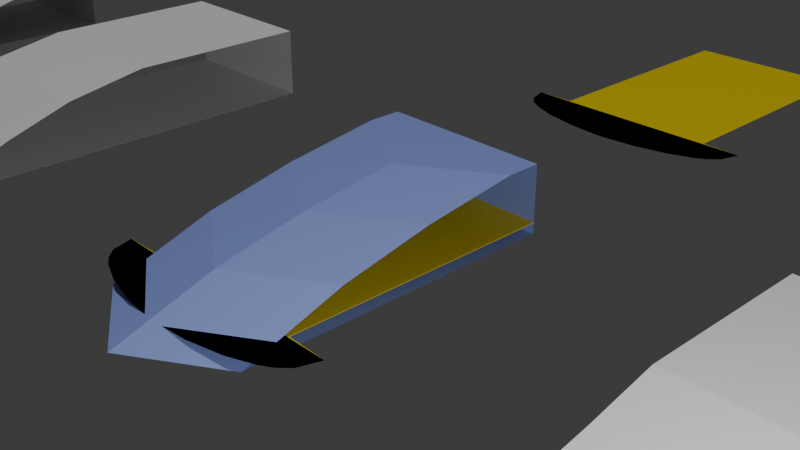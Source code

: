 # Source: untitled.blend  (saved by Blender 4.2.66; exported with 4.5.12 LTS)
import bpy
from mathutils import Matrix  # noqa: F401  (used for matrix-valued properties, if any)

bpy.ops.wm.read_factory_settings(use_empty=True)
scene = bpy.context.scene
scene.name = 'Scene'

# ---- collections
col_collection = bpy.data.collections.new('Collection'); scene.collection.children.link(col_collection)

# ---- materials (node trees are filled in below, after node groups)
mat_material_001 = bpy.data.materials.new('Material.001')
mat_material_002 = bpy.data.materials.new('Material.002')
mat_material_003 = bpy.data.materials.new('Material.003')
mat_material_004 = bpy.data.materials.new('Material.004')

# ---- material node trees
mat_material_001.use_nodes = True; mat_material_001.node_tree.nodes.clear()
_N = mat_material_001.node_tree.nodes; _L = mat_material_001.node_tree.links
n0 = _N.new('ShaderNodeBsdfPrincipled'); n0.name = 'Principled BSDF'; n0.location = (10, 300)
n0.inputs[0].default_value = (0.8001, 0.6207, 0.001497, 1.0)
n1 = _N.new('ShaderNodeOutputMaterial'); n1.name = 'Material Output'; n1.location = (300, 300)
_L.new(n0.outputs[0], n1.inputs[0])
n1.is_active_output = True
mat_material_002.use_nodes = True; mat_material_002.node_tree.nodes.clear()
_N = mat_material_002.node_tree.nodes; _L = mat_material_002.node_tree.links
n0 = _N.new('ShaderNodeBsdfPrincipled'); n0.name = 'Principled BSDF'; n0.location = (10, 300)
n0.inputs[0].default_value = (0.2715, 0.3586, 0.8004, 1.0)
n1 = _N.new('ShaderNodeOutputMaterial'); n1.name = 'Material Output'; n1.location = (300, 300)
_L.new(n0.outputs[0], n1.inputs[0])
n1.is_active_output = True
mat_material_003.use_nodes = True; mat_material_003.node_tree.nodes.clear()
_N = mat_material_003.node_tree.nodes; _L = mat_material_003.node_tree.links
n0 = _N.new('ShaderNodeBsdfPrincipled'); n0.name = 'Principled BSDF'; n0.location = (10, 300)
n0.inputs[0].default_value = (0.2715, 0.3586, 0.8004, 1.0)
n1 = _N.new('ShaderNodeOutputMaterial'); n1.name = 'Material Output'; n1.location = (300, 300)
_L.new(n0.outputs[0], n1.inputs[0])
n1.is_active_output = True
mat_material_004.use_nodes = True; mat_material_004.node_tree.nodes.clear()
_N = mat_material_004.node_tree.nodes; _L = mat_material_004.node_tree.links
n0 = _N.new('ShaderNodeBsdfPrincipled'); n0.name = 'Principled BSDF'; n0.location = (10, 300)
n0.inputs[0].default_value = (0.8001, 0.6207, 0.001497, 1.0)
n1 = _N.new('ShaderNodeOutputMaterial'); n1.name = 'Material Output'; n1.location = (300, 300)
_L.new(n0.outputs[0], n1.inputs[0])
n1.is_active_output = True

# ---- world
world_world = bpy.data.worlds.new('World'); scene.world = world_world
world_world.use_nodes = True; world_world.node_tree.nodes.clear()
_N = world_world.node_tree.nodes; _L = world_world.node_tree.links
n0 = _N.new('ShaderNodeOutputWorld'); n0.name = 'World Output'; n0.location = (300, 300)
n1 = _N.new('ShaderNodeBackground'); n1.name = 'Background'; n1.location = (10, 300)
n1.inputs[0].default_value = (0.05088, 0.05088, 0.05088, 1.0)
_L.new(n1.outputs[0], n0.inputs[0])
n0.is_active_output = True
world_world.color = (0.05088, 0.05088, 0.05088)
world_world.sun_shadow_jitter_overblur = 0.0

# ---- cameras
cam_camera = bpy.data.cameras.new('Camera')
cam_camera.clip_end = 100.0
cam_camera.ortho_scale = 7.314

# ---- lights
light_light = bpy.data.lights.new('Light', 'POINT')
light_light.energy = 1000.0
light_light.shadow_soft_size = 0.1
light_sun = bpy.data.lights.new('Sun', 'SUN')
light_sun.energy = 1.0

# ---- meshes
me_plane = bpy.data.meshes.new('Plane')
me_plane.from_pydata([(-1.471, -2.21, 0.0), (1.471, -2.21, 0.0), (-1.0, 0.9255, 0.0), (1.0, 0.9255, 0.0), (-1.471, -2.21, 0.0), (1.471, -2.21, 0.0), (-1.471, -2.21, 0.0), (-1.0, -2.197, 0.0), (1.471, -2.21, 0.0), (1.0, -2.197, 0.0), (-1.395, -2.455, 0.0), (1.395, -2.455, 0.0), (-1.395, -2.455, 0.0), (1.395, -2.455, 0.0), (-1.395, -2.455, 0.0), (1.395, -2.455, 0.0), (-1.282, -2.57, 0.0), (1.282, -2.57, 0.0), (-1.282, -2.57, 0.0), (1.282, -2.57, 0.0), (-1.282, -2.57, 0.0), (1.282, -2.57, 0.0), (-1.15, -2.649, 0.0), (1.15, -2.649, 0.0), (-1.15, -2.649, 0.0), (1.15, -2.649, 0.0), (-1.15, -2.649, 0.0), (1.15, -2.649, 0.0), (-0.8622, -2.761, 0.0), (0.8622, -2.761, 0.0), (-0.8622, -2.761, 0.0), (0.8622, -2.761, 0.0), (-0.8622, -2.761, 0.0), (0.8622, -2.761, 0.0), (-0.4657, -2.848, 0.0), (0.4657, -2.848, 0.0), (-0.4657, -2.848, 0.0), (0.4657, -2.848, 0.0), (-0.4657, -2.848, 0.0), (0.4657, -2.848, 0.0), (-0.0433, -2.887, 0.0), (0.0433, -2.887, 0.0), (-0.0433, -2.887, 0.0), (0.0433, -2.887, 0.0), (-0.0433, -2.887, 0.0), (0.0433, -2.887, 0.0)], [], [(8, 5, 13, 15), (4, 5, 9, 7), (5, 4, 12, 13), (7, 9, 3, 2), (15, 13, 19, 21), (14, 10, 16, 20), (4, 6, 14, 12), (1, 8, 15, 11), (6, 0, 10, 14), (0, 1, 11, 10), (16, 17, 23, 22), (19, 18, 24, 25), (12, 14, 20, 18), (11, 15, 21, 17), (13, 12, 18, 19), (10, 11, 17, 16), (23, 27, 33, 29), (24, 26, 32, 30), (20, 16, 22, 26), (21, 19, 25, 27), (18, 20, 26, 24), (17, 21, 27, 23), (33, 31, 37, 39), (32, 28, 34, 38), (25, 24, 30, 31), (22, 23, 29, 28), (26, 22, 28, 32), (27, 25, 31, 33), (37, 36, 42, 43), (35, 39, 45, 41), (30, 32, 38, 36), (29, 33, 39, 35), (31, 30, 36, 37), (28, 29, 35, 34), (44, 45, 43, 42), (40, 41, 45, 44), (34, 35, 41, 40), (38, 34, 40, 44), (39, 37, 43, 45), (36, 38, 44, 42)])
_uv = me_plane.uv_layers.new(name='UVMap')
_uv.uv.foreach_set('vector', [0.0, 0.0, 0.0, 0.0, 0.0, 0.0, 0.0, 0.0, 0.0, 0.0, 1.0, 0.0, 1.0, 0.08898, 0.0, 0.08898, 1.0, 0.0, 0.0, 0.0, 0.0, 0.0, 1.0, 0.0, 0.0, 0.08898, 1.0, 0.08898, 1.0, 1.0, 0.0, 1.0, 0.0, 0.0, 0.0, 0.0, 0.0, 0.0, 0.0, 0.0, 0.0, 0.0, 0.0, 0.0, 0.0, 0.0, 0.0, 0.0, 0.0, 0.0, 0.0, 0.0, 0.0, 0.0, 0.0, 0.0, 0.0, 0.0, 0.0, 0.0, 0.0, 0.0, 0.0, 0.0, 0.0, 0.0, 0.0, 0.0, 0.0, 0.0, 0.0, 0.0, 0.0, 0.0, 0.0, 0.0, 0.0, 0.0, 0.0, 0.0, 0.0, 0.0, 0.0, 0.0, 0.0, 0.0, 0.0, 0.0, 1.0, 0.0, 0.0, 0.0, 0.0, 0.0, 1.0, 0.0, 0.0, 0.0, 0.0, 0.0, 0.0, 0.0, 0.0, 0.0, 0.0, 0.0, 0.0, 0.0, 0.0, 0.0, 0.0, 0.0, 1.0, 0.0, 0.0, 0.0, 0.0, 0.0, 1.0, 0.0, 0.0, 0.0, 0.0, 0.0, 0.0, 0.0, 0.0, 0.0, 0.0, 0.0, 0.0, 0.0, 0.0, 0.0, 0.0, 0.0, 0.0, 0.0, 0.0, 0.0, 0.0, 0.0, 0.0, 0.0, 0.0, 0.0, 0.0, 0.0, 0.0, 0.0, 0.0, 0.0, 0.0, 0.0, 0.0, 0.0, 0.0, 0.0, 0.0, 0.0, 0.0, 0.0, 0.0, 0.0, 0.0, 0.0, 0.0, 0.0, 0.0, 0.0, 0.0, 0.0, 0.0, 0.0, 0.0, 0.0, 0.0, 0.0, 0.0, 0.0, 0.0, 0.0, 0.0, 0.0, 0.0, 0.0, 0.0, 0.0, 0.0, 0.0, 0.0, 0.0, 1.0, 0.0, 0.0, 0.0, 0.0, 0.0, 1.0, 0.0, 0.0, 0.0, 0.0, 0.0, 0.0, 0.0, 0.0, 0.0, 0.0, 0.0, 0.0, 0.0, 0.0, 0.0, 0.0, 0.0, 0.0, 0.0, 0.0, 0.0, 0.0, 0.0, 0.0, 0.0, 1.0, 0.0, 0.0, 0.0, 0.0, 0.0, 1.0, 0.0, 0.0, 0.0, 0.0, 0.0, 0.0, 0.0, 0.0, 0.0, 0.0, 0.0, 0.0, 0.0, 0.0, 0.0, 0.0, 0.0, 0.0, 0.0, 0.0, 0.0, 0.0, 0.0, 0.0, 0.0, 1.0, 0.0, 0.0, 0.0, 0.0, 0.0, 1.0, 0.0, 0.0, 0.0, 0.0, 0.0, 0.0, 0.0, 0.0, 0.0, 0.0, 0.0, 1.0, 0.0, 1.0, 0.0, 0.0, 0.0, 0.0, 0.0, 1.0, 0.0, 1.0, 0.0, 0.0, 0.0, 0.0, 0.0, 0.0, 0.0, 0.0, 0.0, 0.0, 0.0, 0.0, 0.0, 0.0, 0.0, 0.0, 0.0, 0.0, 0.0, 0.0, 0.0, 0.0, 0.0, 0.0, 0.0, 0.0, 0.0, 0.0, 0.0, 0.0, 0.0, 0.0, 0.0, 0.0, 0.0])
me_plane.materials.append(mat_material_001)
me_plane.update()
me_plane_002 = bpy.data.meshes.new('Plane.002')
me_plane_002.from_pydata([(-1.0, -1.0, 0.0), (1.0, -1.0, 0.0), (-1.0, 1.0, 0.0), (1.0, 1.0, 0.0), (-1.0, 1.0, -0.4067), (1.0, 1.0, -0.4067), (-1.0, -1.739, -0.1724), (1.0, -1.739, -0.1724), (-1.0, -2.507, -0.3176), (1.0, -2.507, -0.3176), (-1.0, -3.134, -0.4064), (1.0, -3.134, -0.4064), (-1.0, 0.9958, -0.4064), (1.0, 0.9958, -0.4064)], [], [(0, 1, 3, 2), (2, 3, 5, 4), (1, 0, 6, 7), (7, 6, 8, 9), (9, 8, 10, 11), (11, 10, 12, 13)])
_uv = me_plane_002.uv_layers.new(name='UVMap')
_uv.uv.foreach_set('vector', [0.0, 0.0, 1.0, 0.0, 1.0, 1.0, 0.0, 1.0, 0.0, 1.0, 1.0, 1.0, 1.0, 1.0, 0.0, 1.0, 1.0, 0.0, 0.0, 0.0, 0.0, 0.0, 1.0, 0.0, 1.0, 0.0, 0.0, 0.0, 0.0, 0.0, 1.0, 0.0, 1.0, 0.0, 0.0, 0.0, 0.0, 0.0, 1.0, 0.0, 1.0, 0.0, 0.0, 0.0, 0.0, 0.0, 1.0, 0.0])
me_plane_002.update()
me_plane_003 = bpy.data.meshes.new('Plane.003')
me_plane_003.from_pydata([(-1.0, -3.329, 0.0), (1.0, -3.329, 0.0), (-1.0, 1.491, 0.0), (1.0, 1.491, 0.0), (-1.0, 1.491, 0.8442), (1.0, 1.491, 0.8442), (-1.0, -0.6987, 0.8442), (1.0, -0.6987, 0.8442), (-1.0, -1.658, 0.6714), (1.0, -1.658, 0.6714), (-1.0, -2.454, 0.4055), (1.0, -2.454, 0.4055), (-1.0, -3.177, 0.0656), (1.0, -3.177, 0.0656), (-1.0, -3.314, 0.009951), (1.0, -3.314, 0.009951)], [], [(0, 1, 3, 2), (2, 3, 5, 4), (4, 5, 7, 6), (6, 7, 9, 8), (8, 9, 11, 10), (10, 11, 13, 12), (12, 13, 15, 14)])
_uv = me_plane_003.uv_layers.new(name='UVMap')
_uv.uv.foreach_set('vector', [0.0, 0.0, 1.0, 0.0, 1.0, 1.0, 0.0, 1.0, 0.0, 1.0, 1.0, 1.0, 1.0, 1.0, 0.0, 1.0, 0.0, 1.0, 1.0, 1.0, 1.0, 1.0, 0.0, 1.0, 0.0, 1.0, 1.0, 1.0, 1.0, 1.0, 0.0, 1.0, 0.0, 1.0, 1.0, 1.0, 1.0, 1.0, 0.0, 1.0, 0.0, 1.0, 1.0, 1.0, 1.0, 1.0, 0.0, 1.0, 0.0, 1.0, 1.0, 1.0, 1.0, 1.0, 0.0, 1.0])
me_plane_003.update()
me_plane_004 = bpy.data.meshes.new('Plane.004')
me_plane_004.from_pydata([(-1.0, -2.138, 0.0), (1.0, -2.074, 0.0), (-1.0, 1.614, 0.0), (1.0, 1.614, 0.0), (-1.0, 1.614, 0.8271), (1.0, 1.614, 0.8271), (-1.0, 1.513, 0.8271), (1.0, 1.513, 0.8271), (-1.0, -2.126, 0.004006), (1.0, -2.061, 0.004006), (0.0, -2.692, 0.0), (0.0, 1.614, 0.0), (0.0, 1.614, 0.8271), (0.0, 0.06333, 0.8271), (0.0, -2.68, 0.004006), (1.0, -0.4192, 0.4155), (-1.0, -0.4834, 0.4155), (0.0, -1.649, 0.4155), (-1.0, 0.2057, 0.6213), (1.0, 0.2699, 0.6213), (0.0, -1.134, 0.6213), (1.0, -1.546, 0.2098), (0.0, -2.164, 0.2098), (-1.0, -1.61, 0.2098)], [], [(10, 1, 3, 11), (11, 3, 5, 12), (12, 5, 7, 13), (22, 21, 9, 14), (23, 22, 14, 8), (4, 12, 13, 6), (2, 11, 12, 4), (0, 10, 11, 2), (18, 20, 17, 16), (20, 19, 15, 17), (13, 7, 19, 20), (6, 13, 20, 18), (16, 17, 22, 23), (17, 15, 21, 22)])
_uv = me_plane_004.uv_layers.new(name='UVMap')
_uv.uv.foreach_set('vector', [0.5, 0.0, 1.0, 0.0, 1.0, 1.0, 0.5, 1.0, 0.5, 1.0, 1.0, 1.0, 1.0, 1.0, 0.5, 1.0, 0.5, 1.0, 1.0, 1.0, 1.0, 1.0, 0.5, 1.0, 0.5, 1.0, 1.0, 1.0, 1.0, 1.0, 0.5, 1.0, 0.0, 1.0, 0.5, 1.0, 0.5, 1.0, 0.0, 1.0, 0.0, 1.0, 0.5, 1.0, 0.5, 1.0, 0.0, 1.0, 0.0, 1.0, 0.5, 1.0, 0.5, 1.0, 0.0, 1.0, 0.0, 0.0, 0.5, 0.0, 0.5, 1.0, 0.0, 1.0, 0.0, 1.0, 0.5, 1.0, 0.5, 1.0, 0.0, 1.0, 0.5, 1.0, 1.0, 1.0, 1.0, 1.0, 0.5, 1.0, 0.5, 1.0, 1.0, 1.0, 1.0, 1.0, 0.5, 1.0, 0.0, 1.0, 0.5, 1.0, 0.5, 1.0, 0.0, 1.0, 0.0, 1.0, 0.5, 1.0, 0.5, 1.0, 0.0, 1.0, 0.5, 1.0, 1.0, 1.0, 1.0, 1.0, 0.5, 1.0])
me_plane_004.update()
me_plane_005 = bpy.data.meshes.new('Plane.005')
me_plane_005.from_pydata([(-1.0, -1.978, 0.0), (1.0, -1.978, 0.0), (-1.0, 1.646, 0.0), (1.0, 1.646, 0.0), (-1.0, 1.646, 0.765), (1.0, 1.646, 0.765), (-1.0, 1.252, 0.765), (1.0, 1.252, 0.765), (-1.0, 0.153, 0.6052), (1.0, 0.153, 0.6052), (-1.0, -0.8639, 0.3812), (1.0, -0.8639, 0.3812), (-1.0, -1.975, 1.206e-05), (1.0, -1.975, 1.206e-05), (1.0, -0.3635, 0.4914), (-1.0, -0.3635, 0.4914), (1.0, 0.7026, 0.6851), (-1.0, 0.7026, 0.6851), (1.0, -1.42, 0.1906), (-1.0, -1.42, 0.1906), (0.0, -2.616, 0.0), (0.0, 1.646, 0.0), (0.0, 1.646, 0.765), (0.0, 0.6144, 0.765), (0.0, -0.4847, 0.6052), (0.0, -1.502, 0.3812), (0.0, -2.613, 1.206e-05), (0.0, -1.001, 0.4914), (0.0, 0.06484, 0.6851), (0.0, -2.057, 0.1906)], [], [(20, 1, 3, 21), (21, 3, 5, 22), (22, 5, 7, 23), (28, 16, 9, 24), (27, 14, 11, 25), (29, 18, 13, 26), (24, 9, 14, 27), (23, 7, 16, 28), (25, 11, 18, 29), (10, 25, 29, 19), (6, 23, 28, 17), (8, 24, 27, 15), (19, 29, 26, 12), (15, 27, 25, 10), (17, 28, 24, 8), (4, 22, 23, 6), (2, 21, 22, 4), (0, 20, 21, 2)])
_uv = me_plane_005.uv_layers.new(name='UVMap')
_uv.uv.foreach_set('vector', [0.5, 0.0, 1.0, 0.0, 1.0, 1.0, 0.5, 1.0, 0.5, 1.0, 1.0, 1.0, 1.0, 1.0, 0.5, 1.0, 0.5, 1.0, 1.0, 1.0, 1.0, 1.0, 0.5, 1.0, 0.5, 1.0, 1.0, 1.0, 1.0, 1.0, 0.5, 1.0, 0.5, 1.0, 1.0, 1.0, 1.0, 1.0, 0.5, 1.0, 0.5, 1.0, 1.0, 1.0, 1.0, 1.0, 0.5, 1.0, 0.5, 1.0, 1.0, 1.0, 1.0, 1.0, 0.5, 1.0, 0.5, 1.0, 1.0, 1.0, 1.0, 1.0, 0.5, 1.0, 0.5, 1.0, 1.0, 1.0, 1.0, 1.0, 0.5, 1.0, 0.0, 1.0, 0.5, 1.0, 0.5, 1.0, 0.0, 1.0, 0.0, 1.0, 0.5, 1.0, 0.5, 1.0, 0.0, 1.0, 0.0, 1.0, 0.5, 1.0, 0.5, 1.0, 0.0, 1.0, 0.0, 1.0, 0.5, 1.0, 0.5, 1.0, 0.0, 1.0, 0.0, 1.0, 0.5, 1.0, 0.5, 1.0, 0.0, 1.0, 0.0, 1.0, 0.5, 1.0, 0.5, 1.0, 0.0, 1.0, 0.0, 1.0, 0.5, 1.0, 0.5, 1.0, 0.0, 1.0, 0.0, 1.0, 0.5, 1.0, 0.5, 1.0, 0.0, 1.0, 0.0, 0.0, 0.5, 0.0, 0.5, 1.0, 0.0, 1.0])
me_plane_005.materials.append(mat_material_002)
me_plane_005.update()
me_plane_006 = bpy.data.meshes.new('Plane.006')
me_plane_006.from_pydata([(-1.0, -1.978, 0.0), (1.0, -1.978, 0.0), (-1.0, 1.646, 0.0), (1.0, 1.646, 0.0), (-1.0, 1.646, 0.765), (1.0, 1.646, 0.765), (-1.0, 1.252, 0.765), (1.0, 1.252, 0.765), (-1.0, 0.153, 0.6052), (1.0, 0.153, 0.6052), (-1.0, -0.8639, 0.3812), (1.0, -0.8639, 0.3812), (-1.0, -1.975, 1.206e-05), (1.0, -1.975, 1.206e-05), (1.0, -0.3635, 0.4914), (-1.0, -0.3635, 0.4914), (1.0, 0.7026, 0.6851), (-1.0, 0.7026, 0.6851), (1.0, -1.42, 0.1906), (-1.0, -1.42, 0.1906), (0.0, -2.616, 0.0), (0.0, 1.646, 0.0), (0.0, 1.646, 0.765), (0.0, 0.6144, 0.765), (0.0, -0.4847, 0.6052), (0.0, -1.502, 0.3812), (0.0, -2.613, 1.206e-05), (0.0, -1.001, 0.4914), (0.0, 0.06484, 0.6851), (0.0, -2.057, 0.1906)], [], [(20, 1, 3, 21), (21, 3, 5, 22), (22, 5, 7, 23), (28, 16, 9, 24), (27, 14, 11, 25), (29, 18, 13, 26), (24, 9, 14, 27), (23, 7, 16, 28), (25, 11, 18, 29), (10, 25, 29, 19), (6, 23, 28, 17), (8, 24, 27, 15), (19, 29, 26, 12), (15, 27, 25, 10), (17, 28, 24, 8), (4, 22, 23, 6), (2, 21, 22, 4), (0, 20, 21, 2)])
_uv = me_plane_006.uv_layers.new(name='UVMap')
_uv.uv.foreach_set('vector', [0.5, 0.0, 1.0, 0.0, 1.0, 1.0, 0.5, 1.0, 0.5, 1.0, 1.0, 1.0, 1.0, 1.0, 0.5, 1.0, 0.5, 1.0, 1.0, 1.0, 1.0, 1.0, 0.5, 1.0, 0.5, 1.0, 1.0, 1.0, 1.0, 1.0, 0.5, 1.0, 0.5, 1.0, 1.0, 1.0, 1.0, 1.0, 0.5, 1.0, 0.5, 1.0, 1.0, 1.0, 1.0, 1.0, 0.5, 1.0, 0.5, 1.0, 1.0, 1.0, 1.0, 1.0, 0.5, 1.0, 0.5, 1.0, 1.0, 1.0, 1.0, 1.0, 0.5, 1.0, 0.5, 1.0, 1.0, 1.0, 1.0, 1.0, 0.5, 1.0, 0.0, 1.0, 0.5, 1.0, 0.5, 1.0, 0.0, 1.0, 0.0, 1.0, 0.5, 1.0, 0.5, 1.0, 0.0, 1.0, 0.0, 1.0, 0.5, 1.0, 0.5, 1.0, 0.0, 1.0, 0.0, 1.0, 0.5, 1.0, 0.5, 1.0, 0.0, 1.0, 0.0, 1.0, 0.5, 1.0, 0.5, 1.0, 0.0, 1.0, 0.0, 1.0, 0.5, 1.0, 0.5, 1.0, 0.0, 1.0, 0.0, 1.0, 0.5, 1.0, 0.5, 1.0, 0.0, 1.0, 0.0, 1.0, 0.5, 1.0, 0.5, 1.0, 0.0, 1.0, 0.0, 0.0, 0.5, 0.0, 0.5, 1.0, 0.0, 1.0])
me_plane_006.materials.append(mat_material_003)
me_plane_006.update()
me_plane_007 = bpy.data.meshes.new('Plane.007')
me_plane_007.from_pydata([(-1.471, -2.21, 0.0), (1.471, -2.21, 0.0), (-1.0, 0.9255, 0.0), (1.0, 0.9255, 0.0), (-1.471, -2.21, 0.0), (1.471, -2.21, 0.0), (-1.471, -2.21, 0.0), (-1.0, -2.197, 0.0), (1.471, -2.21, 0.0), (1.0, -2.197, 0.0), (-1.395, -2.455, 0.0), (1.395, -2.455, 0.0), (-1.395, -2.455, 0.0), (1.395, -2.455, 0.0), (-1.395, -2.455, 0.0), (1.395, -2.455, 0.0), (-1.282, -2.57, 0.0), (1.282, -2.57, 0.0), (-1.282, -2.57, 0.0), (1.282, -2.57, 0.0), (-1.282, -2.57, 0.0), (1.282, -2.57, 0.0), (-1.15, -2.649, 0.0), (1.15, -2.649, 0.0), (-1.15, -2.649, 0.0), (1.15, -2.649, 0.0), (-1.15, -2.649, 0.0), (1.15, -2.649, 0.0), (-0.8622, -2.761, 0.0), (0.8622, -2.761, 0.0), (-0.8622, -2.761, 0.0), (0.8622, -2.761, 0.0), (-0.8622, -2.761, 0.0), (0.8622, -2.761, 0.0), (-0.4657, -2.848, 0.0), (0.4657, -2.848, 0.0), (-0.4657, -2.848, 0.0), (0.4657, -2.848, 0.0), (-0.4657, -2.848, 0.0), (0.4657, -2.848, 0.0), (-0.0433, -2.887, 0.0), (0.0433, -2.887, 0.0), (-0.0433, -2.887, 0.0), (0.0433, -2.887, 0.0), (-0.0433, -2.887, 0.0), (0.0433, -2.887, 0.0)], [], [(8, 5, 13, 15), (4, 5, 9, 7), (5, 4, 12, 13), (7, 9, 3, 2), (15, 13, 19, 21), (14, 10, 16, 20), (4, 6, 14, 12), (1, 8, 15, 11), (6, 0, 10, 14), (0, 1, 11, 10), (16, 17, 23, 22), (19, 18, 24, 25), (12, 14, 20, 18), (11, 15, 21, 17), (13, 12, 18, 19), (10, 11, 17, 16), (23, 27, 33, 29), (24, 26, 32, 30), (20, 16, 22, 26), (21, 19, 25, 27), (18, 20, 26, 24), (17, 21, 27, 23), (33, 31, 37, 39), (32, 28, 34, 38), (25, 24, 30, 31), (22, 23, 29, 28), (26, 22, 28, 32), (27, 25, 31, 33), (37, 36, 42, 43), (35, 39, 45, 41), (30, 32, 38, 36), (29, 33, 39, 35), (31, 30, 36, 37), (28, 29, 35, 34), (44, 45, 43, 42), (40, 41, 45, 44), (34, 35, 41, 40), (38, 34, 40, 44), (39, 37, 43, 45), (36, 38, 44, 42)])
_uv = me_plane_007.uv_layers.new(name='UVMap')
_uv.uv.foreach_set('vector', [0.0, 0.0, 0.0, 0.0, 0.0, 0.0, 0.0, 0.0, 0.0, 0.0, 1.0, 0.0, 1.0, 0.08898, 0.0, 0.08898, 1.0, 0.0, 0.0, 0.0, 0.0, 0.0, 1.0, 0.0, 0.0, 0.08898, 1.0, 0.08898, 1.0, 1.0, 0.0, 1.0, 0.0, 0.0, 0.0, 0.0, 0.0, 0.0, 0.0, 0.0, 0.0, 0.0, 0.0, 0.0, 0.0, 0.0, 0.0, 0.0, 0.0, 0.0, 0.0, 0.0, 0.0, 0.0, 0.0, 0.0, 0.0, 0.0, 0.0, 0.0, 0.0, 0.0, 0.0, 0.0, 0.0, 0.0, 0.0, 0.0, 0.0, 0.0, 0.0, 0.0, 0.0, 0.0, 0.0, 0.0, 0.0, 0.0, 0.0, 0.0, 0.0, 0.0, 0.0, 0.0, 0.0, 0.0, 0.0, 0.0, 1.0, 0.0, 0.0, 0.0, 0.0, 0.0, 1.0, 0.0, 0.0, 0.0, 0.0, 0.0, 0.0, 0.0, 0.0, 0.0, 0.0, 0.0, 0.0, 0.0, 0.0, 0.0, 0.0, 0.0, 1.0, 0.0, 0.0, 0.0, 0.0, 0.0, 1.0, 0.0, 0.0, 0.0, 0.0, 0.0, 0.0, 0.0, 0.0, 0.0, 0.0, 0.0, 0.0, 0.0, 0.0, 0.0, 0.0, 0.0, 0.0, 0.0, 0.0, 0.0, 0.0, 0.0, 0.0, 0.0, 0.0, 0.0, 0.0, 0.0, 0.0, 0.0, 0.0, 0.0, 0.0, 0.0, 0.0, 0.0, 0.0, 0.0, 0.0, 0.0, 0.0, 0.0, 0.0, 0.0, 0.0, 0.0, 0.0, 0.0, 0.0, 0.0, 0.0, 0.0, 0.0, 0.0, 0.0, 0.0, 0.0, 0.0, 0.0, 0.0, 0.0, 0.0, 0.0, 0.0, 0.0, 0.0, 0.0, 0.0, 0.0, 0.0, 0.0, 0.0, 1.0, 0.0, 0.0, 0.0, 0.0, 0.0, 1.0, 0.0, 0.0, 0.0, 0.0, 0.0, 0.0, 0.0, 0.0, 0.0, 0.0, 0.0, 0.0, 0.0, 0.0, 0.0, 0.0, 0.0, 0.0, 0.0, 0.0, 0.0, 0.0, 0.0, 0.0, 0.0, 1.0, 0.0, 0.0, 0.0, 0.0, 0.0, 1.0, 0.0, 0.0, 0.0, 0.0, 0.0, 0.0, 0.0, 0.0, 0.0, 0.0, 0.0, 0.0, 0.0, 0.0, 0.0, 0.0, 0.0, 0.0, 0.0, 0.0, 0.0, 0.0, 0.0, 0.0, 0.0, 1.0, 0.0, 0.0, 0.0, 0.0, 0.0, 1.0, 0.0, 0.0, 0.0, 0.0, 0.0, 0.0, 0.0, 0.0, 0.0, 0.0, 0.0, 1.0, 0.0, 1.0, 0.0, 0.0, 0.0, 0.0, 0.0, 1.0, 0.0, 1.0, 0.0, 0.0, 0.0, 0.0, 0.0, 0.0, 0.0, 0.0, 0.0, 0.0, 0.0, 0.0, 0.0, 0.0, 0.0, 0.0, 0.0, 0.0, 0.0, 0.0, 0.0, 0.0, 0.0, 0.0, 0.0, 0.0, 0.0, 0.0, 0.0, 0.0, 0.0, 0.0, 0.0, 0.0, 0.0])
me_plane_007.materials.append(mat_material_004)
me_plane_007.update()

# ---- objects
ob_light = bpy.data.objects.new('Light', light_light)
ob_camera = bpy.data.objects.new('Camera', cam_camera)
ob_plane = bpy.data.objects.new('Plane', me_plane)
ob_plane_001 = bpy.data.objects.new('Plane.001', me_plane_002)
ob_plane_002 = bpy.data.objects.new('Plane.002', me_plane_003)
ob_plane_003 = bpy.data.objects.new('Plane.003', me_plane_004)
ob_plane_004 = bpy.data.objects.new('Plane.004', me_plane_005)
ob_sun = bpy.data.objects.new('Sun', light_sun)
ob_plane_005 = bpy.data.objects.new('Plane.005', me_plane_006)
ob_plane_006 = bpy.data.objects.new('Plane.006', me_plane_007)

# ---- transforms, parenting, visibility, modifiers, constraints
ob_light.location = (7.673, -4.67, 2.989)
ob_light.rotation_euler = (0.6503, 0.05522, 1.866)
ob_light.lock_rotations_4d = False
ob_light.empty_display_type = 'ARROWS'
ob_light.color = (0.0, 0.0, 0.0, 0.0)
ob_light.lineart.crease_threshold = 0.0
ob_camera.location = (7.359, -6.926, 4.958)
ob_camera.rotation_euler = (1.109, 0.0, 0.8149)
ob_camera.lock_rotations_4d = False
ob_camera.empty_display_type = 'ARROWS'
ob_camera.color = (0.0, 0.0, 0.0, 0.0)
ob_camera.display_type = 'WIRE'
ob_camera.lineart.crease_threshold = 0.0
ob_plane.location = (0.0, 0.0, 0.0)
ob_plane_001.location = (4.662, 0.103, 0.422)
ob_plane_002.location = (-4.736, 0.1002, -0.02365)
ob_plane_003.location = (-9.669, -0.1508, -0.1049)
ob_plane_004.location = (-0.00861, -0.7193, -0.1265)
ob_sun.location = (-8.059, -14.63, 16.77)
ob_plane_005.location = (-0.00861, -7.959, -0.1265)
ob_plane_006.location = (0.0, 6.164, 0.0)

# ---- collection membership
col_collection.objects.link(ob_light)
col_collection.objects.link(ob_camera)
col_collection.objects.link(ob_plane)
col_collection.objects.link(ob_plane_001)
col_collection.objects.link(ob_plane_002)
col_collection.objects.link(ob_plane_003)
col_collection.objects.link(ob_plane_004)
col_collection.objects.link(ob_sun)
col_collection.objects.link(ob_plane_005)
col_collection.objects.link(ob_plane_006)

# ---- scene / render settings (as saved in the file)
scene.camera = ob_camera
scene.frame_start = 1; scene.frame_end = 250; scene.frame_set(1)
scene.render.engine = 'BLENDER_EEVEE_NEXT'
bpy.context.view_layer.update()
